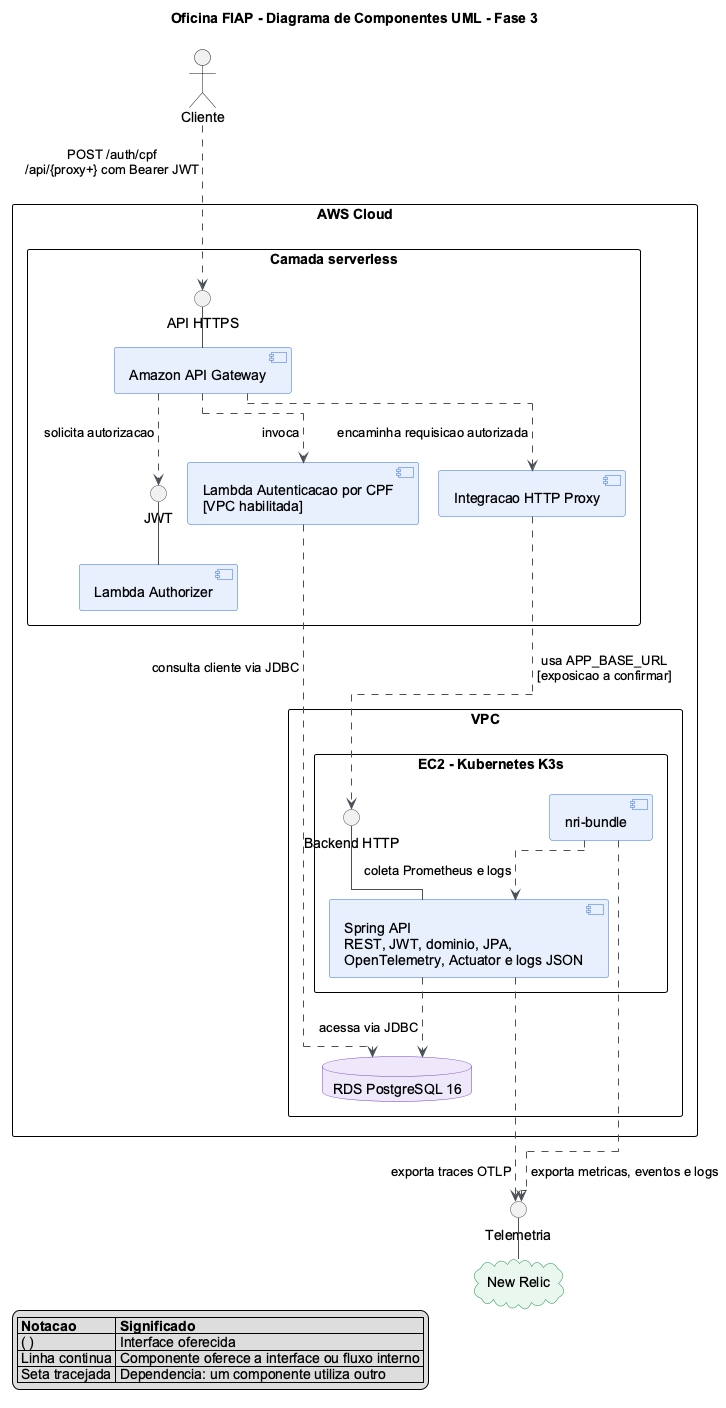

The diagram above was rendered by PlantUML. Its source (embedded in the PNG):
@startuml
!pragma layout elk

title Oficina FIAP - Diagrama de Componentes UML - Fase 3
left to right direction

skinparam componentStyle uml2
skinparam shadowing false
skinparam packageStyle rectangle
skinparam defaultFontName Arial
skinparam ArrowColor #495057
skinparam ComponentBorderColor #326CE5
skinparam ComponentBackgroundColor #E8F0FE
skinparam InterfaceBorderColor #495057
skinparam DatabaseBorderColor #6F42C1
skinparam DatabaseBackgroundColor #EEE8FA
skinparam CloudBorderColor #1F8F4E
skinparam CloudBackgroundColor #E9F7EF

actor "Cliente" as Cliente

package "AWS Cloud" {
    package "Camada serverless" {
        () "API HTTPS" as IPublica
        () "JWT" as IJwt

        component "Amazon API Gateway" as Gateway
        component "Lambda Autenticacao por CPF\n[VPC habilitada]" as LambdaCPF
        component "Lambda Authorizer" as Authorizer
        component "Integracao HTTP Proxy" as Proxy
    }

    package "VPC" {
        database "RDS PostgreSQL 16" as RDS

        package "EC2 - Kubernetes K3s" {
            () "Backend HTTP" as IBackend
            component "Spring API\nREST, JWT, dominio, JPA,\nOpenTelemetry, Actuator e logs JSON" as SpringAPI
            component "nri-bundle" as NriBundle
        }
    }
}

cloud "New Relic" as NewRelic
() "Telemetria" as ITelemetria

Cliente ..> IPublica : POST /auth/cpf\n/api/{proxy+} com Bearer JWT
IPublica -- Gateway

Gateway ..> LambdaCPF : invoca
LambdaCPF ..> RDS : consulta cliente via JDBC

Gateway ..> IJwt : solicita autorizacao
IJwt -- Authorizer
Gateway ..> Proxy : encaminha requisicao autorizada
Proxy ..> IBackend : usa APP_BASE_URL\n[exposicao a confirmar]
IBackend -- SpringAPI

SpringAPI ..> RDS : acessa via JDBC

NriBundle ..> SpringAPI : coleta Prometheus e logs
SpringAPI ..> ITelemetria : exporta traces OTLP
NriBundle ..> ITelemetria : exporta metricas, eventos e logs
ITelemetria -- NewRelic

legend left
  |= Notacao |= Significado |
  | ( ) | Interface oferecida |
  | Linha continua | Componente oferece a interface ou fluxo interno |
  | Seta tracejada | Dependencia: um componente utiliza outro |
endlegend

@enduml